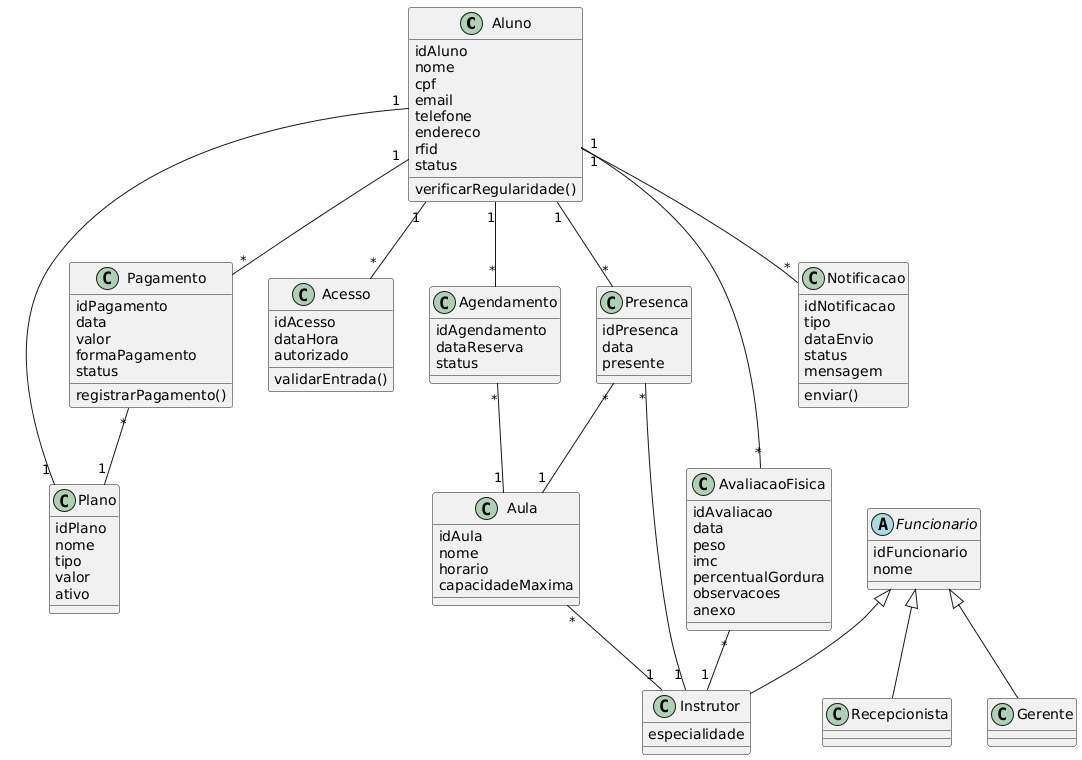

The diagram above was rendered by PlantUML. Its source (embedded in the PNG):
@startuml
class Aluno {
  idAluno
  nome
  cpf
  email
  telefone
  endereco
  rfid
  status
  verificarRegularidade()
}

class Plano {
  idPlano
  nome
  tipo
  valor
  ativo
}

class Pagamento {
  idPagamento
  data
  valor
  formaPagamento
  status
  registrarPagamento()
}

class Acesso {
  idAcesso
  dataHora
  autorizado
  validarEntrada()
}

class Aula {
  idAula
  nome
  horario
  capacidadeMaxima
}

class Agendamento {
  idAgendamento
  dataReserva
  status
}

class Presenca {
  idPresenca
  data
  presente
}

class AvaliacaoFisica {
  idAvaliacao
  data
  peso
  imc
  percentualGordura
  observacoes
  anexo
}

class Notificacao {
  idNotificacao
  tipo
  dataEnvio
  status
  mensagem
  enviar()
}

abstract class Funcionario {
  idFuncionario
  nome
}

class Instrutor {
  especialidade
}

class Recepcionista {
}

class Gerente {
}

Funcionario <|-- Instrutor
Funcionario <|-- Recepcionista
Funcionario <|-- Gerente

Aluno "1" -- "1" Plano
Aluno "1" -- "*" Pagamento
Aluno "1" -- "*" Acesso
Aluno "1" -- "*" Agendamento
Aluno "1" -- "*" Presenca
Aluno "1" -- "*" AvaliacaoFisica
Aluno "1" -- "*" Notificacao

Pagamento "*" -- "1" Plano
Agendamento "*" -- "1" Aula
Presenca "*" -- "1" Aula
Presenca "*" -- "1" Instrutor
AvaliacaoFisica "*" -- "1" Instrutor
Aula "*" -- "1" Instrutor
@enduml